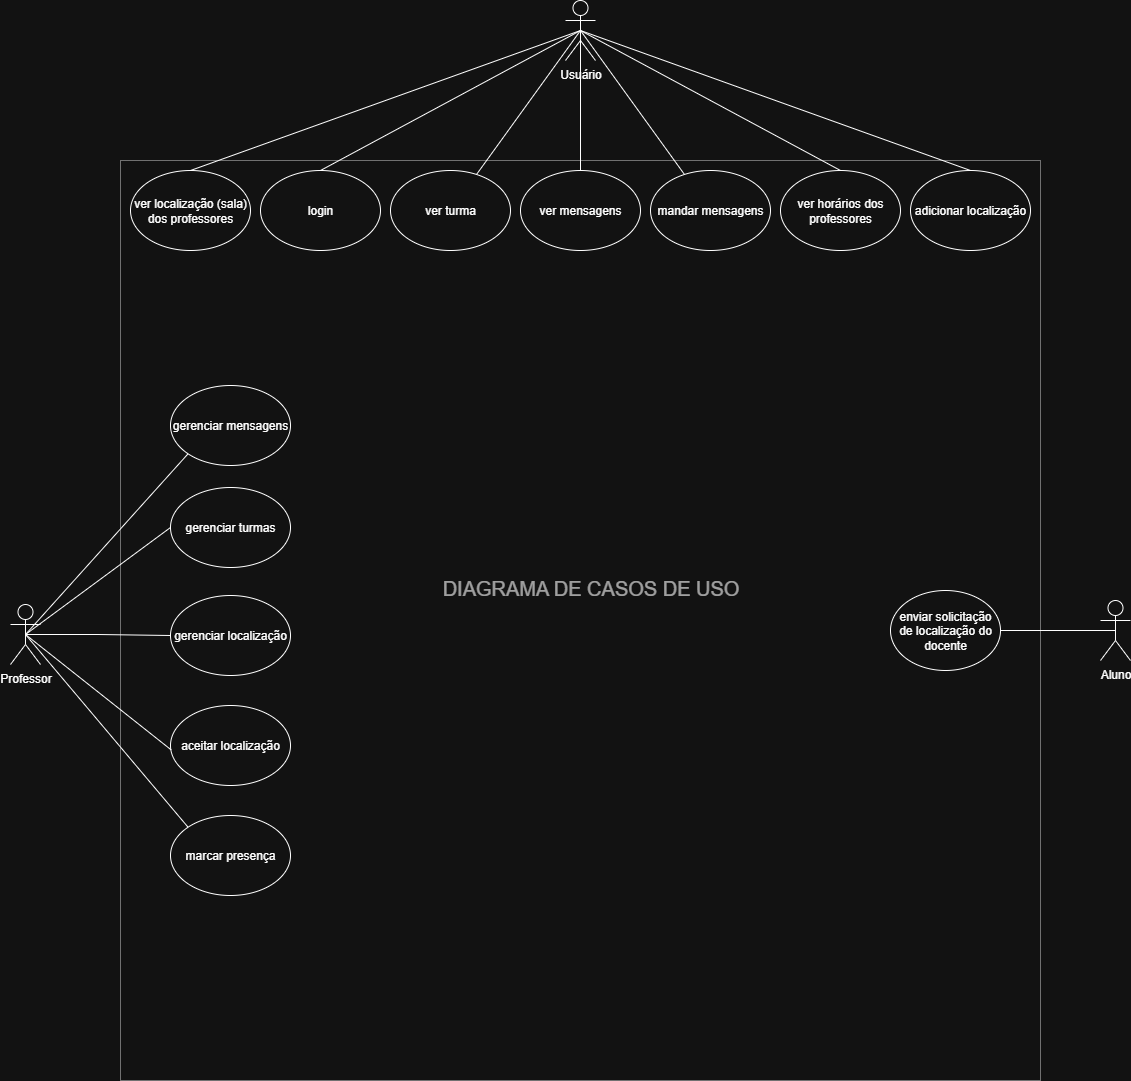

The diagram above was exported from draw.io. Its source (the exported page's mxGraphModel, read from the mxfile embedded in the PNG):
<mxGraphModel dx="3589" dy="1606" grid="1" gridSize="10" guides="1" tooltips="1" connect="1" arrows="1" fold="1" page="1" pageScale="1" pageWidth="827" pageHeight="1169" math="0" shadow="0">
  <root>
    <mxCell id="0" />
    <mxCell id="1" parent="0" />
    <mxCell id="u8x9aqFKS4tooehUgVuC-14" value="&lt;font style=&quot;font-size: 20px;&quot;&gt;DIAGRAMA DE CASOS DE USO&lt;/font&gt;" style="text;html=1;align=center;verticalAlign=middle;resizable=0;points=[];autosize=1;strokeColor=none;fillColor=none;rotation=0;" parent="1" vertex="1">
      <mxGeometry x="250" y="577" width="320" height="40" as="geometry" />
    </mxCell>
    <mxCell id="u8x9aqFKS4tooehUgVuC-1" value="" style="whiteSpace=wrap;html=1;aspect=fixed;fillColor=default;gradientColor=none;opacity=40;" parent="1" vertex="1">
      <mxGeometry x="-60" y="170" width="920" height="920" as="geometry" />
    </mxCell>
    <mxCell id="qX9cpHUDccE7r6KkYrb5-21" style="rounded=0;orthogonalLoop=1;jettySize=auto;html=1;exitX=0.5;exitY=0.5;exitDx=0;exitDy=0;exitPerimeter=0;entryX=0.5;entryY=0;entryDx=0;entryDy=0;endArrow=none;endFill=0;" edge="1" parent="1" source="n72pk8Z9jl3IpxNYyfLQ-13" target="qX9cpHUDccE7r6KkYrb5-6">
      <mxGeometry relative="1" as="geometry" />
    </mxCell>
    <mxCell id="qX9cpHUDccE7r6KkYrb5-22" style="rounded=0;orthogonalLoop=1;jettySize=auto;html=1;exitX=0.5;exitY=0.5;exitDx=0;exitDy=0;exitPerimeter=0;entryX=0.5;entryY=0;entryDx=0;entryDy=0;endArrow=none;endFill=0;" edge="1" parent="1" source="n72pk8Z9jl3IpxNYyfLQ-13" target="n72pk8Z9jl3IpxNYyfLQ-27">
      <mxGeometry relative="1" as="geometry" />
    </mxCell>
    <mxCell id="qX9cpHUDccE7r6KkYrb5-23" style="rounded=0;orthogonalLoop=1;jettySize=auto;html=1;exitX=0.5;exitY=0.5;exitDx=0;exitDy=0;exitPerimeter=0;endArrow=none;endFill=0;" edge="1" parent="1" source="n72pk8Z9jl3IpxNYyfLQ-13" target="qX9cpHUDccE7r6KkYrb5-5">
      <mxGeometry relative="1" as="geometry" />
    </mxCell>
    <mxCell id="qX9cpHUDccE7r6KkYrb5-24" style="edgeStyle=orthogonalEdgeStyle;rounded=0;orthogonalLoop=1;jettySize=auto;html=1;exitX=0.5;exitY=0.5;exitDx=0;exitDy=0;exitPerimeter=0;endArrow=none;endFill=0;" edge="1" parent="1" source="n72pk8Z9jl3IpxNYyfLQ-13" target="qX9cpHUDccE7r6KkYrb5-4">
      <mxGeometry relative="1" as="geometry" />
    </mxCell>
    <mxCell id="qX9cpHUDccE7r6KkYrb5-25" style="rounded=0;orthogonalLoop=1;jettySize=auto;html=1;exitX=0.5;exitY=0.5;exitDx=0;exitDy=0;exitPerimeter=0;endArrow=none;endFill=0;" edge="1" parent="1" source="n72pk8Z9jl3IpxNYyfLQ-13" target="qX9cpHUDccE7r6KkYrb5-2">
      <mxGeometry relative="1" as="geometry" />
    </mxCell>
    <mxCell id="qX9cpHUDccE7r6KkYrb5-26" style="rounded=0;orthogonalLoop=1;jettySize=auto;html=1;exitX=0.5;exitY=0.5;exitDx=0;exitDy=0;exitPerimeter=0;entryX=0.5;entryY=0;entryDx=0;entryDy=0;endArrow=none;endFill=0;" edge="1" parent="1" source="n72pk8Z9jl3IpxNYyfLQ-13" target="n72pk8Z9jl3IpxNYyfLQ-25">
      <mxGeometry relative="1" as="geometry" />
    </mxCell>
    <mxCell id="qX9cpHUDccE7r6KkYrb5-27" style="rounded=0;orthogonalLoop=1;jettySize=auto;html=1;exitX=0.5;exitY=0.5;exitDx=0;exitDy=0;exitPerimeter=0;entryX=0.5;entryY=0;entryDx=0;entryDy=0;endArrow=none;endFill=0;" edge="1" parent="1" source="n72pk8Z9jl3IpxNYyfLQ-13" target="n72pk8Z9jl3IpxNYyfLQ-28">
      <mxGeometry relative="1" as="geometry" />
    </mxCell>
    <mxCell id="n72pk8Z9jl3IpxNYyfLQ-13" value="Usuário" style="shape=umlActor;verticalLabelPosition=bottom;verticalAlign=top;html=1;" parent="1" vertex="1">
      <mxGeometry x="385" y="10" width="30" height="60" as="geometry" />
    </mxCell>
    <mxCell id="qX9cpHUDccE7r6KkYrb5-15" style="rounded=0;orthogonalLoop=1;jettySize=auto;html=1;exitX=0.5;exitY=0.5;exitDx=0;exitDy=0;exitPerimeter=0;entryX=0;entryY=1;entryDx=0;entryDy=0;endArrow=none;endFill=0;" edge="1" parent="1" source="n72pk8Z9jl3IpxNYyfLQ-16" target="qX9cpHUDccE7r6KkYrb5-12">
      <mxGeometry relative="1" as="geometry" />
    </mxCell>
    <mxCell id="qX9cpHUDccE7r6KkYrb5-16" style="rounded=0;orthogonalLoop=1;jettySize=auto;html=1;exitX=0.5;exitY=0.5;exitDx=0;exitDy=0;exitPerimeter=0;entryX=0;entryY=0.5;entryDx=0;entryDy=0;endArrow=none;endFill=0;" edge="1" parent="1" source="n72pk8Z9jl3IpxNYyfLQ-16" target="n72pk8Z9jl3IpxNYyfLQ-48">
      <mxGeometry relative="1" as="geometry" />
    </mxCell>
    <mxCell id="qX9cpHUDccE7r6KkYrb5-17" style="edgeStyle=orthogonalEdgeStyle;rounded=0;orthogonalLoop=1;jettySize=auto;html=1;exitX=0.5;exitY=0.5;exitDx=0;exitDy=0;exitPerimeter=0;endArrow=none;endFill=0;" edge="1" parent="1" source="n72pk8Z9jl3IpxNYyfLQ-16" target="n72pk8Z9jl3IpxNYyfLQ-46">
      <mxGeometry relative="1" as="geometry" />
    </mxCell>
    <mxCell id="qX9cpHUDccE7r6KkYrb5-19" style="rounded=0;orthogonalLoop=1;jettySize=auto;html=1;exitX=0.5;exitY=0.5;exitDx=0;exitDy=0;exitPerimeter=0;entryX=0;entryY=0;entryDx=0;entryDy=0;endArrow=none;endFill=0;" edge="1" parent="1" source="n72pk8Z9jl3IpxNYyfLQ-16" target="qX9cpHUDccE7r6KkYrb5-11">
      <mxGeometry relative="1" as="geometry" />
    </mxCell>
    <mxCell id="n72pk8Z9jl3IpxNYyfLQ-16" value="Professor" style="shape=umlActor;verticalLabelPosition=bottom;verticalAlign=top;html=1;" parent="1" vertex="1">
      <mxGeometry x="-170" y="614" width="30" height="60" as="geometry" />
    </mxCell>
    <mxCell id="n72pk8Z9jl3IpxNYyfLQ-25" value="login" style="ellipse;whiteSpace=wrap;html=1;" parent="1" vertex="1">
      <mxGeometry x="80" y="180" width="120" height="80" as="geometry" />
    </mxCell>
    <mxCell id="n72pk8Z9jl3IpxNYyfLQ-27" value="ver horários dos professores" style="ellipse;whiteSpace=wrap;html=1;" parent="1" vertex="1">
      <mxGeometry x="600" y="180" width="120" height="80" as="geometry" />
    </mxCell>
    <mxCell id="n72pk8Z9jl3IpxNYyfLQ-28" value="ver localização (sala) dos professores" style="ellipse;whiteSpace=wrap;html=1;" parent="1" vertex="1">
      <mxGeometry x="-50" y="180" width="120" height="80" as="geometry" />
    </mxCell>
    <mxCell id="qX9cpHUDccE7r6KkYrb5-20" style="edgeStyle=orthogonalEdgeStyle;rounded=0;orthogonalLoop=1;jettySize=auto;html=1;exitX=0.5;exitY=0.5;exitDx=0;exitDy=0;exitPerimeter=0;entryX=1;entryY=0.5;entryDx=0;entryDy=0;endArrow=none;endFill=0;" edge="1" parent="1" source="n72pk8Z9jl3IpxNYyfLQ-41" target="qX9cpHUDccE7r6KkYrb5-1">
      <mxGeometry relative="1" as="geometry" />
    </mxCell>
    <mxCell id="n72pk8Z9jl3IpxNYyfLQ-41" value="Aluno&lt;div&gt;&lt;br&gt;&lt;/div&gt;" style="shape=umlActor;verticalLabelPosition=bottom;verticalAlign=top;html=1;" parent="1" vertex="1">
      <mxGeometry x="920" y="610" width="30" height="60" as="geometry" />
    </mxCell>
    <mxCell id="n72pk8Z9jl3IpxNYyfLQ-46" value="&lt;font&gt;gerenciar localização&lt;/font&gt;" style="ellipse;whiteSpace=wrap;html=1;" parent="1" vertex="1">
      <mxGeometry x="-10" y="605" width="120" height="80" as="geometry" />
    </mxCell>
    <mxCell id="n72pk8Z9jl3IpxNYyfLQ-48" value="gerenciar turmas" style="ellipse;whiteSpace=wrap;html=1;" parent="1" vertex="1">
      <mxGeometry x="-10" y="497" width="120" height="80" as="geometry" />
    </mxCell>
    <mxCell id="qX9cpHUDccE7r6KkYrb5-1" value="enviar solicitação de localização do docente" style="ellipse;whiteSpace=wrap;html=1;" vertex="1" parent="1">
      <mxGeometry x="710" y="600" width="110" height="80" as="geometry" />
    </mxCell>
    <mxCell id="qX9cpHUDccE7r6KkYrb5-2" value="ver turma" style="ellipse;whiteSpace=wrap;html=1;" vertex="1" parent="1">
      <mxGeometry x="210" y="180" width="120" height="80" as="geometry" />
    </mxCell>
    <mxCell id="qX9cpHUDccE7r6KkYrb5-4" value="ver mensagens" style="ellipse;whiteSpace=wrap;html=1;" vertex="1" parent="1">
      <mxGeometry x="340" y="180" width="120" height="80" as="geometry" />
    </mxCell>
    <mxCell id="qX9cpHUDccE7r6KkYrb5-5" value="mandar mensagens" style="ellipse;whiteSpace=wrap;html=1;" vertex="1" parent="1">
      <mxGeometry x="470" y="180" width="120" height="80" as="geometry" />
    </mxCell>
    <mxCell id="qX9cpHUDccE7r6KkYrb5-6" value="adicionar localização" style="ellipse;whiteSpace=wrap;html=1;" vertex="1" parent="1">
      <mxGeometry x="730" y="180" width="120" height="80" as="geometry" />
    </mxCell>
    <mxCell id="qX9cpHUDccE7r6KkYrb5-10" value="&lt;font&gt;aceitar localização&lt;/font&gt;" style="ellipse;whiteSpace=wrap;html=1;" vertex="1" parent="1">
      <mxGeometry x="-10" y="715" width="120" height="80" as="geometry" />
    </mxCell>
    <mxCell id="qX9cpHUDccE7r6KkYrb5-11" value="&lt;font&gt;marcar presença&lt;/font&gt;" style="ellipse;whiteSpace=wrap;html=1;" vertex="1" parent="1">
      <mxGeometry x="-10" y="825" width="120" height="80" as="geometry" />
    </mxCell>
    <mxCell id="qX9cpHUDccE7r6KkYrb5-12" value="gerenciar mensagens" style="ellipse;whiteSpace=wrap;html=1;" vertex="1" parent="1">
      <mxGeometry x="-10" y="395" width="120" height="80" as="geometry" />
    </mxCell>
    <mxCell id="qX9cpHUDccE7r6KkYrb5-18" style="rounded=0;orthogonalLoop=1;jettySize=auto;html=1;exitX=0.5;exitY=0.5;exitDx=0;exitDy=0;exitPerimeter=0;entryX=0.005;entryY=0.554;entryDx=0;entryDy=0;entryPerimeter=0;endArrow=none;endFill=0;" edge="1" parent="1" source="n72pk8Z9jl3IpxNYyfLQ-16" target="qX9cpHUDccE7r6KkYrb5-10">
      <mxGeometry relative="1" as="geometry" />
    </mxCell>
  </root>
</mxGraphModel>